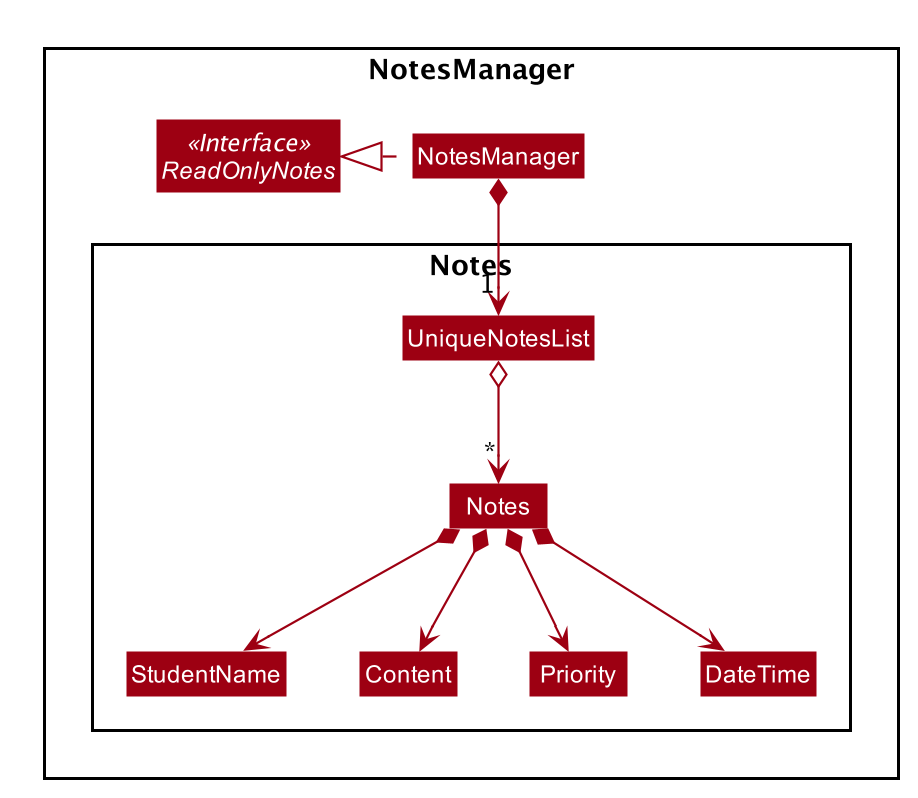

The diagram above was rendered by PlantUML. Its source (embedded in the PNG):
@startuml








skinparam BackgroundColor #FFFFFFF

skinparam Shadowing false

skinparam Class {
    FontColor #FFFFFF
    BorderThickness 1
    BorderColor #FFFFFF
    StereotypeFontColor #FFFFFF
    FontName Arial
}

skinparam Actor {
    BorderColor #000000
    Color #000000
    FontName Arial
}

skinparam Sequence {
    MessageAlign center
    BoxFontSize 15
    BoxPadding 0
    BoxFontColor #FFFFFF
    FontName Arial
}

skinparam Participant {
    FontColor #FFFFFFF
    Padding 20
}

skinparam MinClassWidth 50
skinparam ParticipantPadding 10
skinparam Shadowing false
skinparam DefaultTextAlignment center
skinparam packageStyle Rectangle

hide footbox
hide members
hide circle
skinparam arrowThickness 1.1
skinparam arrowColor #9D0012
skinparam classBackgroundColor #9D0012

Package NotesManager {
Interface ReadOnlyNotes <<Interface>>
Class NotesManager
NotesManager .left.|> ReadOnlyNotes

Package Notes  {
Class UniqueNotesList
Class Notes
Notes *--> StudentName
Notes *--> Content
Notes *--> Priority
Notes *--> DateTime

NotesManager *--> "1" UniqueNotesList
UniqueNotesList o--> "*" Notes

@enduml